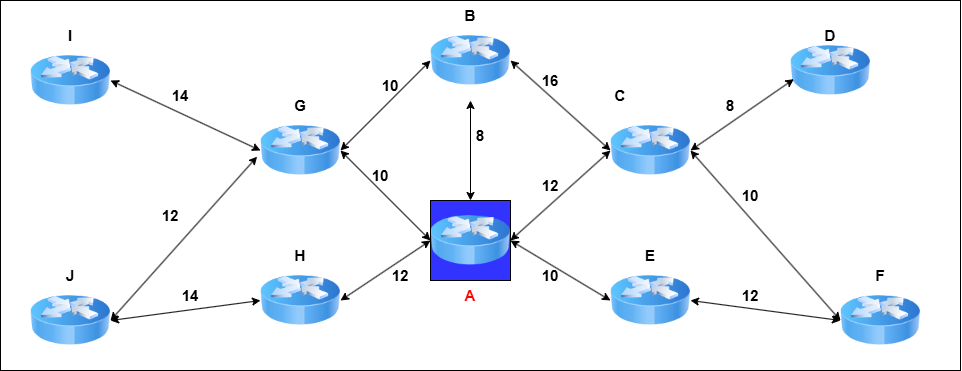

The diagram above was exported from draw.io. Its source (the exported page's mxGraphModel, read from the mxfile embedded in the PNG):
<mxGraphModel dx="1195" dy="1848" grid="1" gridSize="10" guides="1" tooltips="1" connect="1" arrows="1" fold="1" page="1" pageScale="1" pageWidth="1920" pageHeight="1200" math="0" shadow="0">
  <root>
    <mxCell id="0" />
    <mxCell id="1" parent="0" />
    <mxCell id="mDnVGCa1IBxJTcZ8iVmE-1" value="" style="rounded=0;whiteSpace=wrap;html=1;" vertex="1" parent="1">
      <mxGeometry x="290" y="-20" width="960" height="370" as="geometry" />
    </mxCell>
    <mxCell id="ejwQZw6g2a4tiO5oQ5pz-86" value="" style="image;html=1;image=img/lib/clip_art/networking/Router_Icon_128x128.png;fontStyle=1;fontSize=15;" vertex="1" parent="1">
      <mxGeometry x="900" y="240" width="80" height="80" as="geometry" />
    </mxCell>
    <mxCell id="ejwQZw6g2a4tiO5oQ5pz-87" value="" style="image;html=1;image=img/lib/clip_art/networking/Router_Icon_128x128.png;fontStyle=1;fontSize=15;imageBackground=#3333FF;fillStyle=auto;imageBorder=default;" vertex="1" parent="1">
      <mxGeometry x="720" y="180" width="80" height="80" as="geometry" />
    </mxCell>
    <mxCell id="ejwQZw6g2a4tiO5oQ5pz-88" value="" style="image;html=1;image=img/lib/clip_art/networking/Router_Icon_128x128.png;fontStyle=1;fontSize=15;" vertex="1" parent="1">
      <mxGeometry x="900" y="90" width="80" height="80" as="geometry" />
    </mxCell>
    <mxCell id="ejwQZw6g2a4tiO5oQ5pz-89" value="" style="image;html=1;image=img/lib/clip_art/networking/Router_Icon_128x128.png;fontStyle=1;fontSize=15;" vertex="1" parent="1">
      <mxGeometry x="550" y="90" width="80" height="80" as="geometry" />
    </mxCell>
    <mxCell id="ejwQZw6g2a4tiO5oQ5pz-90" value="" style="image;html=1;image=img/lib/clip_art/networking/Router_Icon_128x128.png;fontStyle=1;fontSize=15;" vertex="1" parent="1">
      <mxGeometry x="550" y="240" width="80" height="80" as="geometry" />
    </mxCell>
    <mxCell id="ejwQZw6g2a4tiO5oQ5pz-164" value="" style="image;html=1;image=img/lib/clip_art/networking/Router_Icon_128x128.png;fontStyle=1;fontSize=15;" vertex="1" parent="1">
      <mxGeometry x="1080" y="10" width="80" height="80" as="geometry" />
    </mxCell>
    <mxCell id="ejwQZw6g2a4tiO5oQ5pz-165" value="" style="image;html=1;image=img/lib/clip_art/networking/Router_Icon_128x128.png;fontStyle=1;fontSize=15;" vertex="1" parent="1">
      <mxGeometry x="1130" y="260" width="80" height="80" as="geometry" />
    </mxCell>
    <mxCell id="ejwQZw6g2a4tiO5oQ5pz-166" value="" style="image;html=1;image=img/lib/clip_art/networking/Router_Icon_128x128.png;fontStyle=1;fontSize=15;" vertex="1" parent="1">
      <mxGeometry x="320" y="20" width="80" height="80" as="geometry" />
    </mxCell>
    <mxCell id="ejwQZw6g2a4tiO5oQ5pz-167" value="" style="image;html=1;image=img/lib/clip_art/networking/Router_Icon_128x128.png;fontStyle=1;fontSize=15;" vertex="1" parent="1">
      <mxGeometry x="320" y="260" width="80" height="80" as="geometry" />
    </mxCell>
    <mxCell id="ejwQZw6g2a4tiO5oQ5pz-168" value="" style="image;html=1;image=img/lib/clip_art/networking/Router_Icon_128x128.png;fontStyle=1;fontSize=15;" vertex="1" parent="1">
      <mxGeometry x="720" width="80" height="80" as="geometry" />
    </mxCell>
    <mxCell id="ejwQZw6g2a4tiO5oQ5pz-169" value="" style="endArrow=classic;startArrow=classic;html=1;rounded=0;exitX=0.5;exitY=0;exitDx=0;exitDy=0;fontStyle=1;fontSize=15;" edge="1" parent="1" source="ejwQZw6g2a4tiO5oQ5pz-87" target="ejwQZw6g2a4tiO5oQ5pz-168">
      <mxGeometry width="50" height="50" relative="1" as="geometry">
        <mxPoint x="740" y="240" as="sourcePoint" />
        <mxPoint x="790" y="190" as="targetPoint" />
      </mxGeometry>
    </mxCell>
    <mxCell id="ejwQZw6g2a4tiO5oQ5pz-171" value="" style="endArrow=classic;startArrow=classic;html=1;rounded=0;exitX=0;exitY=0.5;exitDx=0;exitDy=0;entryX=1;entryY=0.5;entryDx=0;entryDy=0;fontStyle=1;fontSize=15;" edge="1" parent="1" source="ejwQZw6g2a4tiO5oQ5pz-87" target="ejwQZw6g2a4tiO5oQ5pz-89">
      <mxGeometry width="50" height="50" relative="1" as="geometry">
        <mxPoint x="770" y="190" as="sourcePoint" />
        <mxPoint x="770" y="90" as="targetPoint" />
      </mxGeometry>
    </mxCell>
    <mxCell id="ejwQZw6g2a4tiO5oQ5pz-172" value="" style="endArrow=classic;startArrow=classic;html=1;rounded=0;exitX=0;exitY=0.5;exitDx=0;exitDy=0;entryX=1;entryY=0.5;entryDx=0;entryDy=0;fontStyle=1;fontSize=15;" edge="1" parent="1" source="ejwQZw6g2a4tiO5oQ5pz-87" target="ejwQZw6g2a4tiO5oQ5pz-90">
      <mxGeometry width="50" height="50" relative="1" as="geometry">
        <mxPoint x="780" y="200" as="sourcePoint" />
        <mxPoint x="780" y="100" as="targetPoint" />
      </mxGeometry>
    </mxCell>
    <mxCell id="ejwQZw6g2a4tiO5oQ5pz-173" value="" style="endArrow=classic;startArrow=classic;html=1;rounded=0;exitX=1;exitY=0.5;exitDx=0;exitDy=0;entryX=0;entryY=0.5;entryDx=0;entryDy=0;fontStyle=1;fontSize=15;" edge="1" parent="1" source="ejwQZw6g2a4tiO5oQ5pz-166" target="ejwQZw6g2a4tiO5oQ5pz-89">
      <mxGeometry width="50" height="50" relative="1" as="geometry">
        <mxPoint x="790" y="210" as="sourcePoint" />
        <mxPoint x="790" y="110" as="targetPoint" />
      </mxGeometry>
    </mxCell>
    <mxCell id="ejwQZw6g2a4tiO5oQ5pz-174" value="" style="endArrow=classic;startArrow=classic;html=1;rounded=0;exitX=0;exitY=0.5;exitDx=0;exitDy=0;entryX=1;entryY=0.5;entryDx=0;entryDy=0;fontStyle=1;fontSize=15;" edge="1" parent="1" source="ejwQZw6g2a4tiO5oQ5pz-90" target="ejwQZw6g2a4tiO5oQ5pz-167">
      <mxGeometry width="50" height="50" relative="1" as="geometry">
        <mxPoint x="800" y="220" as="sourcePoint" />
        <mxPoint x="800" y="120" as="targetPoint" />
      </mxGeometry>
    </mxCell>
    <mxCell id="ejwQZw6g2a4tiO5oQ5pz-175" value="" style="endArrow=classic;startArrow=classic;html=1;rounded=0;exitX=-0.042;exitY=0.577;exitDx=0;exitDy=0;exitPerimeter=0;entryX=1;entryY=0.5;entryDx=0;entryDy=0;fontStyle=1;fontSize=15;" edge="1" parent="1" source="ejwQZw6g2a4tiO5oQ5pz-89" target="ejwQZw6g2a4tiO5oQ5pz-167">
      <mxGeometry width="50" height="50" relative="1" as="geometry">
        <mxPoint x="810" y="230" as="sourcePoint" />
        <mxPoint x="810" y="130" as="targetPoint" />
      </mxGeometry>
    </mxCell>
    <mxCell id="ejwQZw6g2a4tiO5oQ5pz-176" value="" style="endArrow=classic;startArrow=classic;html=1;rounded=0;exitX=1;exitY=0.5;exitDx=0;exitDy=0;entryX=0;entryY=0.5;entryDx=0;entryDy=0;fontStyle=1;fontSize=15;" edge="1" parent="1" source="ejwQZw6g2a4tiO5oQ5pz-89" target="ejwQZw6g2a4tiO5oQ5pz-168">
      <mxGeometry width="50" height="50" relative="1" as="geometry">
        <mxPoint x="820" y="240" as="sourcePoint" />
        <mxPoint x="820" y="140" as="targetPoint" />
      </mxGeometry>
    </mxCell>
    <mxCell id="ejwQZw6g2a4tiO5oQ5pz-177" value="" style="endArrow=classic;startArrow=classic;html=1;rounded=0;exitX=0;exitY=0.5;exitDx=0;exitDy=0;entryX=1;entryY=0.5;entryDx=0;entryDy=0;fontStyle=1;fontSize=15;" edge="1" parent="1" source="ejwQZw6g2a4tiO5oQ5pz-88" target="ejwQZw6g2a4tiO5oQ5pz-168">
      <mxGeometry width="50" height="50" relative="1" as="geometry">
        <mxPoint x="830" y="250" as="sourcePoint" />
        <mxPoint x="830" y="150" as="targetPoint" />
      </mxGeometry>
    </mxCell>
    <mxCell id="ejwQZw6g2a4tiO5oQ5pz-178" value="" style="endArrow=classic;startArrow=classic;html=1;rounded=0;exitX=1;exitY=0.5;exitDx=0;exitDy=0;entryX=0;entryY=0.5;entryDx=0;entryDy=0;fontStyle=1;fontSize=15;" edge="1" parent="1" source="ejwQZw6g2a4tiO5oQ5pz-87" target="ejwQZw6g2a4tiO5oQ5pz-88">
      <mxGeometry width="50" height="50" relative="1" as="geometry">
        <mxPoint x="840" y="260" as="sourcePoint" />
        <mxPoint x="840" y="160" as="targetPoint" />
      </mxGeometry>
    </mxCell>
    <mxCell id="ejwQZw6g2a4tiO5oQ5pz-179" value="" style="endArrow=classic;startArrow=classic;html=1;rounded=0;exitX=0.042;exitY=0.608;exitDx=0;exitDy=0;entryX=1;entryY=0.5;entryDx=0;entryDy=0;exitPerimeter=0;fontStyle=1;fontSize=15;" edge="1" parent="1" source="ejwQZw6g2a4tiO5oQ5pz-164" target="ejwQZw6g2a4tiO5oQ5pz-88">
      <mxGeometry width="50" height="50" relative="1" as="geometry">
        <mxPoint x="850" y="270" as="sourcePoint" />
        <mxPoint x="850" y="170" as="targetPoint" />
      </mxGeometry>
    </mxCell>
    <mxCell id="ejwQZw6g2a4tiO5oQ5pz-180" value="" style="endArrow=classic;startArrow=classic;html=1;rounded=0;exitX=0;exitY=0.5;exitDx=0;exitDy=0;entryX=1;entryY=0.5;entryDx=0;entryDy=0;fontStyle=1;fontSize=15;" edge="1" parent="1" source="ejwQZw6g2a4tiO5oQ5pz-165" target="ejwQZw6g2a4tiO5oQ5pz-88">
      <mxGeometry width="50" height="50" relative="1" as="geometry">
        <mxPoint x="860" y="280" as="sourcePoint" />
        <mxPoint x="860" y="180" as="targetPoint" />
      </mxGeometry>
    </mxCell>
    <mxCell id="ejwQZw6g2a4tiO5oQ5pz-181" value="" style="endArrow=classic;startArrow=classic;html=1;rounded=0;exitX=0;exitY=0.5;exitDx=0;exitDy=0;entryX=1;entryY=0.5;entryDx=0;entryDy=0;fontStyle=1;fontSize=15;" edge="1" parent="1" source="ejwQZw6g2a4tiO5oQ5pz-86" target="ejwQZw6g2a4tiO5oQ5pz-87">
      <mxGeometry width="50" height="50" relative="1" as="geometry">
        <mxPoint x="870" y="290" as="sourcePoint" />
        <mxPoint x="870" y="190" as="targetPoint" />
      </mxGeometry>
    </mxCell>
    <mxCell id="ejwQZw6g2a4tiO5oQ5pz-182" value="" style="endArrow=classic;startArrow=classic;html=1;rounded=0;exitX=0;exitY=0.5;exitDx=0;exitDy=0;entryX=1;entryY=0.5;entryDx=0;entryDy=0;fontStyle=1;fontSize=15;" edge="1" parent="1" source="ejwQZw6g2a4tiO5oQ5pz-165" target="ejwQZw6g2a4tiO5oQ5pz-86">
      <mxGeometry width="50" height="50" relative="1" as="geometry">
        <mxPoint x="880" y="300" as="sourcePoint" />
        <mxPoint x="880" y="200" as="targetPoint" />
      </mxGeometry>
    </mxCell>
    <mxCell id="ejwQZw6g2a4tiO5oQ5pz-184" value="&lt;font style=&quot;color: rgb(255, 0, 0);&quot;&gt;A&lt;/font&gt;" style="text;html=1;align=center;verticalAlign=middle;whiteSpace=wrap;rounded=0;fontStyle=1;fontSize=15;" vertex="1" parent="1">
      <mxGeometry x="730" y="260" width="60" height="30" as="geometry" />
    </mxCell>
    <mxCell id="ejwQZw6g2a4tiO5oQ5pz-186" value="B" style="text;html=1;align=center;verticalAlign=middle;whiteSpace=wrap;rounded=0;fontStyle=1;fontSize=15;" vertex="1" parent="1">
      <mxGeometry x="730" y="-20" width="60" height="30" as="geometry" />
    </mxCell>
    <mxCell id="ejwQZw6g2a4tiO5oQ5pz-187" value="C" style="text;html=1;align=center;verticalAlign=middle;whiteSpace=wrap;rounded=0;fontStyle=1;fontSize=15;" vertex="1" parent="1">
      <mxGeometry x="880" y="60" width="60" height="30" as="geometry" />
    </mxCell>
    <mxCell id="ejwQZw6g2a4tiO5oQ5pz-188" value="D" style="text;html=1;align=center;verticalAlign=middle;whiteSpace=wrap;rounded=0;fontStyle=1;fontSize=15;" vertex="1" parent="1">
      <mxGeometry x="1090" width="60" height="30" as="geometry" />
    </mxCell>
    <mxCell id="ejwQZw6g2a4tiO5oQ5pz-189" value="E" style="text;html=1;align=center;verticalAlign=middle;whiteSpace=wrap;rounded=0;fontStyle=1;fontSize=15;" vertex="1" parent="1">
      <mxGeometry x="910" y="220" width="60" height="30" as="geometry" />
    </mxCell>
    <mxCell id="ejwQZw6g2a4tiO5oQ5pz-190" value="F" style="text;html=1;align=center;verticalAlign=middle;whiteSpace=wrap;rounded=0;fontStyle=1;fontSize=15;" vertex="1" parent="1">
      <mxGeometry x="1140" y="240" width="60" height="30" as="geometry" />
    </mxCell>
    <mxCell id="ejwQZw6g2a4tiO5oQ5pz-191" value="H" style="text;html=1;align=center;verticalAlign=middle;whiteSpace=wrap;rounded=0;fontStyle=1;fontSize=15;" vertex="1" parent="1">
      <mxGeometry x="560" y="220" width="60" height="30" as="geometry" />
    </mxCell>
    <mxCell id="ejwQZw6g2a4tiO5oQ5pz-192" value="G" style="text;html=1;align=center;verticalAlign=middle;whiteSpace=wrap;rounded=0;fontStyle=1;fontSize=15;" vertex="1" parent="1">
      <mxGeometry x="560" y="70" width="60" height="30" as="geometry" />
    </mxCell>
    <mxCell id="ejwQZw6g2a4tiO5oQ5pz-193" value="I" style="text;html=1;align=center;verticalAlign=middle;whiteSpace=wrap;rounded=0;fontStyle=1;fontSize=15;" vertex="1" parent="1">
      <mxGeometry x="330" width="60" height="30" as="geometry" />
    </mxCell>
    <mxCell id="ejwQZw6g2a4tiO5oQ5pz-194" value="J" style="text;html=1;align=center;verticalAlign=middle;whiteSpace=wrap;rounded=0;fontStyle=1;fontSize=15;" vertex="1" parent="1">
      <mxGeometry x="330" y="240" width="60" height="30" as="geometry" />
    </mxCell>
    <mxCell id="ejwQZw6g2a4tiO5oQ5pz-195" value="8" style="text;html=1;align=center;verticalAlign=middle;whiteSpace=wrap;rounded=0;fontStyle=1;fontSize=15;" vertex="1" parent="1">
      <mxGeometry x="740" y="100" width="60" height="30" as="geometry" />
    </mxCell>
    <mxCell id="ejwQZw6g2a4tiO5oQ5pz-196" value="10" style="text;html=1;align=center;verticalAlign=middle;whiteSpace=wrap;rounded=0;fontStyle=1;fontSize=15;" vertex="1" parent="1">
      <mxGeometry x="640" y="140" width="60" height="30" as="geometry" />
    </mxCell>
    <mxCell id="ejwQZw6g2a4tiO5oQ5pz-197" value="12" style="text;html=1;align=center;verticalAlign=middle;whiteSpace=wrap;rounded=0;fontStyle=1;fontSize=15;" vertex="1" parent="1">
      <mxGeometry x="810" y="150" width="60" height="30" as="geometry" />
    </mxCell>
    <mxCell id="ejwQZw6g2a4tiO5oQ5pz-198" value="12" style="text;html=1;align=center;verticalAlign=middle;whiteSpace=wrap;rounded=0;fontStyle=1;fontSize=15;" vertex="1" parent="1">
      <mxGeometry x="660" y="240" width="60" height="30" as="geometry" />
    </mxCell>
    <mxCell id="ejwQZw6g2a4tiO5oQ5pz-200" value="10" style="text;html=1;align=center;verticalAlign=middle;whiteSpace=wrap;rounded=0;fontStyle=1;fontSize=15;" vertex="1" parent="1">
      <mxGeometry x="810" y="240" width="60" height="30" as="geometry" />
    </mxCell>
    <mxCell id="ejwQZw6g2a4tiO5oQ5pz-201" value="16" style="text;html=1;align=center;verticalAlign=middle;whiteSpace=wrap;rounded=0;fontStyle=1;fontSize=15;" vertex="1" parent="1">
      <mxGeometry x="810" y="45" width="60" height="30" as="geometry" />
    </mxCell>
    <mxCell id="ejwQZw6g2a4tiO5oQ5pz-202" value="10" style="text;html=1;align=center;verticalAlign=middle;whiteSpace=wrap;rounded=0;fontStyle=1;fontSize=15;" vertex="1" parent="1">
      <mxGeometry x="650" y="50" width="60" height="30" as="geometry" />
    </mxCell>
    <mxCell id="ejwQZw6g2a4tiO5oQ5pz-203" value="8" style="text;html=1;align=center;verticalAlign=middle;whiteSpace=wrap;rounded=0;fontStyle=1;fontSize=15;" vertex="1" parent="1">
      <mxGeometry x="990" y="70" width="60" height="30" as="geometry" />
    </mxCell>
    <mxCell id="ejwQZw6g2a4tiO5oQ5pz-204" value="10" style="text;html=1;align=center;verticalAlign=middle;whiteSpace=wrap;rounded=0;fontStyle=1;fontSize=15;" vertex="1" parent="1">
      <mxGeometry x="1010" y="160" width="60" height="30" as="geometry" />
    </mxCell>
    <mxCell id="ejwQZw6g2a4tiO5oQ5pz-205" value="12" style="text;html=1;align=center;verticalAlign=middle;whiteSpace=wrap;rounded=0;fontStyle=1;fontSize=15;" vertex="1" parent="1">
      <mxGeometry x="1010" y="260" width="60" height="30" as="geometry" />
    </mxCell>
    <mxCell id="ejwQZw6g2a4tiO5oQ5pz-206" value="14&lt;span style=&quot;color: rgba(0, 0, 0, 0); font-family: monospace; font-size: 0px; font-weight: 400; text-align: start; text-wrap-mode: nowrap;&quot;&gt;%3CmxGraphModel%3E%3Croot%3E%3CmxCell%20id%3D%220%22%2F%3E%3CmxCell%20id%3D%221%22%20parent%3D%220%22%2F%3E%3CmxCell%20id%3D%222%22%20value%3D%228%22%20style%3D%22text%3Bhtml%3D1%3Balign%3Dcenter%3BverticalAlign%3Dmiddle%3BwhiteSpace%3Dwrap%3Brounded%3D0%3BfontStyle%3D1%3BfontSize%3D15%3B%22%20vertex%3D%221%22%20parent%3D%221%22%3E%3CmxGeometry%20x%3D%22760%22%20y%3D%22110%22%20width%3D%2260%22%20height%3D%2230%22%20as%3D%22geometry%22%2F%3E%3C%2FmxCell%3E%3C%2Froot%3E%3C%2FmxGraphModel%3E&lt;/span&gt;" style="text;html=1;align=center;verticalAlign=middle;whiteSpace=wrap;rounded=0;fontStyle=1;fontSize=15;" vertex="1" parent="1">
      <mxGeometry x="440" y="60" width="60" height="30" as="geometry" />
    </mxCell>
    <mxCell id="ejwQZw6g2a4tiO5oQ5pz-207" value="12" style="text;html=1;align=center;verticalAlign=middle;whiteSpace=wrap;rounded=0;fontStyle=1;fontSize=15;" vertex="1" parent="1">
      <mxGeometry x="430" y="180" width="60" height="30" as="geometry" />
    </mxCell>
    <mxCell id="ejwQZw6g2a4tiO5oQ5pz-208" value="14" style="text;html=1;align=center;verticalAlign=middle;whiteSpace=wrap;rounded=0;fontStyle=1;fontSize=15;" vertex="1" parent="1">
      <mxGeometry x="450" y="260" width="60" height="30" as="geometry" />
    </mxCell>
  </root>
</mxGraphModel>